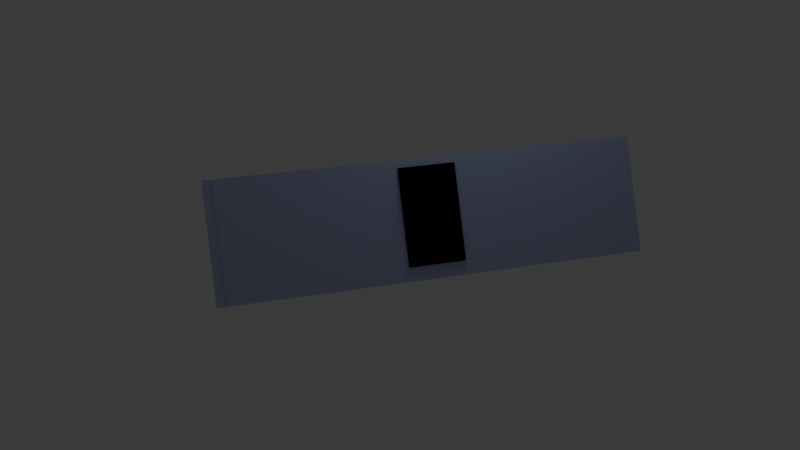 # Source: DevRoomwithroof2.blend  (saved by Blender 4.2.66; exported with 4.5.12 LTS)
import bpy
from mathutils import Matrix  # noqa: F401  (used for matrix-valued properties, if any)

bpy.ops.wm.read_factory_settings(use_empty=True)
scene = bpy.context.scene
scene.name = 'Scene'

# ---- collections
col_collection = bpy.data.collections.new('Collection'); scene.collection.children.link(col_collection)

# ---- materials (node trees are filled in below, after node groups)
mat_room = bpy.data.materials.new('Room')
mat_window_doorframe = bpy.data.materials.new('Window_doorframe')
mat_woodfloor = bpy.data.materials.new('Woodfloor')

# ---- material node trees
mat_room.use_nodes = True; mat_room.node_tree.nodes.clear()
_N = mat_room.node_tree.nodes; _L = mat_room.node_tree.links
n0 = _N.new('ShaderNodeBsdfPrincipled'); n0.name = 'Principled BSDF'; n0.location = (-298, 293)
n0.inputs[0].default_value = (0.4727, 0.5236, 0.8017, 1.0)
n1 = _N.new('ShaderNodeOutputMaterial'); n1.name = 'Material Output'; n1.location = (300, 300)
n2 = _N.new('ShaderNodeDisplacement'); n2.name = 'Displacement'; n2.location = (55, 200)
n2.inputs[2].default_value = 1.0
_L.new(n0.outputs[0], n1.inputs[0])
_L.new(n2.outputs[0], n1.inputs[2])
n1.is_active_output = True
mat_window_doorframe.use_nodes = True; mat_window_doorframe.node_tree.nodes.clear()
_N = mat_window_doorframe.node_tree.nodes; _L = mat_window_doorframe.node_tree.links
n0 = _N.new('ShaderNodeBsdfPrincipled'); n0.name = 'Principled BSDF'; n0.location = (10, 300)
n0.inputs[0].default_value = (0.0509, 0.02378, 0.01616, 1.0)
n1 = _N.new('ShaderNodeOutputMaterial'); n1.name = 'Material Output'; n1.location = (300, 300)
_L.new(n0.outputs[0], n1.inputs[0])
n1.is_active_output = True
mat_woodfloor.use_nodes = True; mat_woodfloor.node_tree.nodes.clear()
_N = mat_woodfloor.node_tree.nodes; _L = mat_woodfloor.node_tree.links
n0 = _N.new('ShaderNodeBsdfPrincipled'); n0.name = 'Principled BSDF'; n0.location = (10, 300)
n0.inputs[0].default_value = (0.2765, 0.1089, 0.009716, 1.0)
n1 = _N.new('ShaderNodeOutputMaterial'); n1.name = 'Material Output'; n1.location = (300, 300)
_L.new(n0.outputs[0], n1.inputs[0])
n1.is_active_output = True

# ---- world
world_world = bpy.data.worlds.new('World'); scene.world = world_world
world_world.use_nodes = True; world_world.node_tree.nodes.clear()
_N = world_world.node_tree.nodes; _L = world_world.node_tree.links
n0 = _N.new('ShaderNodeOutputWorld'); n0.name = 'World Output'; n0.location = (300, 300)
n1 = _N.new('ShaderNodeBackground'); n1.name = 'Background'; n1.location = (10, 300)
n1.inputs[0].default_value = (0.05088, 0.05088, 0.05088, 1.0)
_L.new(n1.outputs[0], n0.inputs[0])
n0.is_active_output = True
world_world.color = (0.05088, 0.05088, 0.05088)
world_world.sun_shadow_jitter_overblur = 0.0

# ---- cameras
cam_camera = bpy.data.cameras.new('Camera')
cam_camera.clip_end = 100.0
cam_camera.lens = 24.35
cam_camera.ortho_scale = 7.314

# ---- lights
light_light = bpy.data.lights.new('Light', 'POINT')
light_light.energy = 1000.0
light_light.shadow_soft_size = 1.811
light_spot = bpy.data.lights.new('Spot', 'SPOT')
light_spot.color = (1.0, 0.0, 0.009689)
light_spot.energy = 2283.0
light_spot.shadow_soft_size = 12.17
light_spot.spot_size = 0.4825

# ---- meshes
me_cube_001 = bpy.data.meshes.new('Cube.001')
me_cube_001.from_pydata([(-9.004, -6.069, 0.01589), (-9.004, -6.069, 0.4648), (-9.004, 8.584, 0.01589), (5.649, -6.069, 0.01589), (5.649, -6.069, 0.4648), (5.649, 8.584, 0.01589), (5.649, 8.584, 0.4648), (-9.004, -6.391, 0.01589), (-9.004, -6.391, 0.4648), (5.649, -6.391, 0.4648), (5.649, -6.391, 0.01589), (-9.347, 8.584, 0.01589), (-9.347, -6.069, 0.01589), (-9.347, -6.069, 0.4648), (-9.004, 8.963, 0.4648), (-9.004, 8.963, 0.01589), (5.649, 8.963, 0.01589), (5.649, 8.963, 0.4648), (5.955, 8.584, 0.4648), (5.955, 8.584, 0.01589), (5.955, -6.069, 0.01589), (5.955, -6.069, 0.4648), (5.649, 8.963, 4.165), (-9.004, -6.069, 4.165), (-9.347, 8.584, 4.165), (5.649, -6.391, 4.165), (5.649, 8.584, 4.165), (5.955, 8.584, 4.165), (5.955, -6.069, 4.165), (-9.347, 8.584, 0.4648), (-9.347, 8.584, 3.432), (-9.004, 8.584, 0.4648), (-9.004, 8.584, 3.432), (-9.004, 8.963, 3.432), (-9.348, 8.584, 0.4648), (-9.348, 8.584, 0.01589), (-9.348, 8.963, 0.4648), (-9.348, 8.963, 0.01589), (-9.004, 8.963, 4.165), (-9.348, 8.963, 4.165), (-9.348, 8.584, 4.165), (-9.004, -6.379, 0.01589), (-9.004, -6.379, 0.4648), (-9.347, -6.379, 0.01589), (-9.347, -6.379, 0.4648), (-9.347, -6.069, 4.165), (-9.004, -6.379, 4.165), (-9.347, -6.379, 4.165), (5.946, -6.069, 0.4648), (5.946, -6.069, 0.01589), (5.946, -6.391, 0.4648), (5.946, -6.391, 0.01589), (5.946, -6.391, 4.165), (5.946, -6.069, 4.165), (5.649, 8.946, 0.4648), (5.649, 8.946, 0.01589), (5.955, 8.946, 0.4648), (5.955, 8.946, 0.01589), (5.955, 8.946, 4.165), (5.649, 8.946, 4.165), (-9.347, 8.584, 4.312), (5.669, -6.069, 4.165), (5.669, 8.584, 4.165), (5.669, 8.584, 4.317), (-9.004, -6.391, 4.165), (5.649, -6.069, 4.165), (5.649, -6.391, 4.313), (-9.004, -6.391, 4.313), (5.955, 8.584, 4.312), (5.955, -6.069, 4.312), (-9.004, 8.584, 4.306), (5.649, 8.584, 4.312), (5.649, 8.963, 4.312), (-9.004, -6.379, 4.312), (-9.347, -6.379, 4.312), (-9.347, -6.069, 4.312), (-9.004, -6.069, 4.307), (-9.348, 8.963, 4.312), (-9.348, 8.584, 4.312), (-9.004, 8.963, 4.312), (5.955, 8.946, 4.312), (5.649, 8.946, 4.312), (5.946, -6.391, 4.312), (5.946, -6.069, 4.312), (5.669, -6.069, 4.323), (-9.004, -6.069, 4.312), (-9.004, 8.584, 4.165), (-9.004, 8.584, 4.312), (5.669, -6.069, 4.317), (-9.004, -6.069, 4.306), (5.649, -6.069, 4.313)], [], [(31, 2, 11, 29), (31, 6, 26, 86), (21, 18, 27, 28), (1, 0, 7, 8), (2, 5, 3, 0), (6, 31, 1, 4), (10, 9, 8, 7), (0, 3, 10, 7), (9, 4, 65, 25), (9, 10, 51, 50), (12, 13, 29, 11), (12, 0, 41, 43), (2, 31, 34, 35), (2, 0, 12, 11), (15, 14, 17, 16), (31, 14, 38, 86), (6, 5, 16, 17), (5, 2, 15, 16), (19, 18, 21, 20), (5, 6, 54, 55), (4, 3, 20, 21), (3, 5, 19, 20), (38, 86, 70, 79), (6, 17, 22, 26), (17, 14, 38, 22), (35, 34, 36, 37), (24, 45, 75, 60), (13, 1, 23, 45), (1, 31, 86, 23), (29, 13, 45, 24), (1, 8, 64, 23), (8, 9, 25, 64), (4, 1, 23, 65), (28, 27, 68, 69), (6, 4, 65, 26), (18, 6, 26, 27), (4, 21, 28, 65), (31, 29, 30, 32), (24, 30, 29), (86, 32, 30, 24), (31, 32, 86), (14, 31, 32, 33), (38, 33, 32, 86), (14, 33, 38), (15, 2, 35, 37), (14, 15, 37, 36), (34, 31, 86, 40), (14, 36, 39, 38), (36, 34, 40, 39), (41, 42, 44, 43), (0, 1, 42, 41), (13, 12, 43, 44), (46, 23, 76, 73), (42, 1, 23, 46), (44, 42, 46, 47), (13, 44, 47, 45), (49, 48, 50, 51), (3, 4, 48, 49), (10, 3, 49, 51), (50, 48, 53, 52), (52, 53, 83, 82), (48, 4, 65, 53), (9, 50, 52, 25), (55, 54, 56, 57), (19, 5, 55, 57), (18, 19, 57, 56), (18, 56, 58, 27), (58, 59, 81, 80), (54, 6, 26, 59), (56, 54, 59, 58), (76, 70, 60, 75), (86, 24, 60, 70), (61, 62, 63, 88), (70, 76, 23, 86), (86, 70, 63, 62), (65, 23, 76, 90), (90, 76, 67, 66), (64, 25, 66, 67), (23, 64, 67, 76), (25, 65, 90, 66), (71, 90, 69, 68), (26, 65, 90, 71), (27, 26, 71, 68), (65, 28, 69, 90), (70, 71, 72, 79), (22, 38, 79, 72), (26, 22, 72, 71), (70, 86, 87), (76, 75, 74, 73), (47, 46, 73, 74), (23, 45, 75, 76), (45, 47, 74, 75), (70, 79, 77, 78), (39, 40, 78, 77), (40, 86, 70, 78), (38, 39, 77, 79), (71, 68, 80, 81), (59, 26, 71, 81), (27, 58, 80, 68), (90, 66, 82, 83), (25, 52, 82, 66), (53, 65, 90, 83), (76, 23, 85), (61, 88, 84), (89, 23, 61, 88), (85, 23, 89), (88, 63, 70, 76), (26, 62, 61, 65, 23, 86), (88, 76, 90), (90, 88, 76, 89), (90, 76, 88, 89), (71, 70, 63)])
_uv = me_cube_001.uv_layers.new(name='UVMap')
_uv.uv.foreach_set('vector', [0.04909, 0.3605, 0.04909, 0.3313, 0.02679, 0.3313, 0.02679, 0.3605, 0.04909, 0.3605, 1.003, 0.3605, 1.003, 0.6015, 0.04909, 0.6015, 0.01753, 0.3605, 0.9718, 0.3605, 0.9718, 0.6015, 0.01753, 0.6015, 0.01753, 0.3605, 0.01753, 0.3313, -0.003455, 0.3313, -0.003455, 0.3605, 0.04909, 0.9718, 1.003, 0.9718, 1.003, 0.01753, 0.04909, 0.01753, 1.003, 0.9718, 0.04909, 0.9718, 0.04909, 0.01753, 1.003, 0.01753, 1.003, 0.3313, 1.003, 0.3605, 0.04909, 0.3605, 0.04909, 0.3313, 0.04909, 0.01753, 1.003, 0.01753, 1.003, -0.003455, 0.04909, -0.003455, -0.003455, 0.3605, 0.01753, 0.3605, 0.01753, 0.6015, -0.003455, 0.6015, 1.003, 0.3605, 1.003, 0.3313, 1.023, 0.3313, 1.023, 0.3605, 0.01753, 0.3313, 0.01753, 0.3605, 0.9718, 0.3605, 0.9718, 0.3313, 0.02679, 0.01753, 0.04909, 0.01753, 0.04909, -0.002644, 0.02679, -0.002644, 0.04909, 0.3313, 0.04909, 0.3605, 0.02671, 0.3605, 0.02671, 0.3313, 0.04909, 0.9718, 0.04909, 0.01753, 0.02679, 0.01753, 0.02679, 0.9718, 0.04909, 0.3313, 0.04909, 0.3605, 0.9988, 0.3605, 1.0, 0.3313, 0.9718, 0.3605, 0.9988, 0.3605, 0.9965, 0.6015, 0.9718, 0.6015, 0.9718, 0.3605, 0.9718, 0.3313, 1.0, 0.3313, 0.9988, 0.3605, 1.003, 0.9718, 0.04909, 0.9718, 0.04909, 0.9965, 1.003, 0.9965, 0.9718, 0.3313, 0.9718, 0.3605, 0.01753, 0.3605, 0.01753, 0.3313, 0.9718, 0.3313, 0.9718, 0.3605, 0.9954, 0.3605, 0.9954, 0.3313, 1.003, 0.3605, 1.003, 0.3313, 1.023, 0.3313, 1.023, 0.3605, 1.003, 0.01753, 1.003, 0.9718, 1.023, 0.9718, 1.023, 0.01753, 0.9965, 0.6015, 0.9718, 0.6015, 0.9718, 0.6107, 0.9965, 0.6111, 0.9718, 0.3605, 0.9988, 0.3605, 0.9965, 0.6015, 0.9718, 0.6015, 0.9988, 0.3605, 0.04909, 0.3605, 0.04909, 0.6015, 1.003, 0.6015, 0.9718, 0.3313, 0.9718, 0.3605, 0.9965, 0.3605, 0.9965, 0.3313, 0.9718, 0.6015, 0.01753, 0.6015, 0.01753, 0.6111, 0.9718, 0.6111, 0.02679, 0.3605, 0.04909, 0.3605, 0.04909, 0.6015, 0.02679, 0.6015, 0.01753, 0.3605, 0.9718, 0.3605, 0.9718, 0.6015, 0.01753, 0.6015, 0.9718, 0.3605, 0.01753, 0.3605, 0.01753, 0.6015, 0.9718, 0.6015, 0.01753, 0.3605, -0.003455, 0.3605, -0.003455, 0.6015, 0.01753, 0.6015, 0.04909, 0.3605, 1.003, 0.3605, 1.003, 0.6015, 0.04909, 0.6015, 1.003, 0.3605, 0.04909, 0.3605, 0.04909, 0.6015, 1.003, 0.6015, 0.01753, 0.6015, 0.9718, 0.6015, 0.9718, 0.6111, 0.01753, 0.6111, 0.9718, 0.3605, 0.01753, 0.3605, 0.01753, 0.6015, 0.9718, 0.6015, 1.023, 0.3605, 1.003, 0.3605, 1.003, 0.6015, 1.023, 0.6015, 1.003, 0.3605, 1.023, 0.3605, 1.023, 0.6015, 1.003, 0.6015, 0.04909, 0.3605, 0.02679, 0.3605, 0.02679, 0.5538, 0.04909, 0.5538, 0.02679, 0.9718, 0.02679, 0.9718, 0.02679, 0.9718, 0.04909, 0.6015, 0.04909, 0.5538, 0.02679, 0.5538, 0.02679, 0.6015, 0.04909, 0.9718, 0.04909, 0.9718, 0.04909, 0.9718, 0.9988, 0.3605, 0.9718, 0.3605, 0.9718, 0.5538, 0.9965, 0.5538, 0.9965, 0.6015, 0.9965, 0.5538, 0.9718, 0.5538, 0.9718, 0.6015, 0.04909, 0.9965, 0.04909, 0.9965, 0.04909, 0.9965, 0.04909, 0.9965, 0.04909, 0.9718, 0.02671, 0.9718, 0.02671, 0.9965, 0.04909, 0.3605, 0.04909, 0.3313, 0.02671, 0.3313, 0.02671, 0.3605, 0.02671, 0.3605, 0.04909, 0.3605, 0.04909, 0.6015, 0.02671, 0.6015, 0.04909, 0.3605, 0.02671, 0.3605, 0.02671, 0.6015, 0.04909, 0.6015, 0.9965, 0.3605, 0.9718, 0.3605, 0.9718, 0.6015, 0.9965, 0.6015, 0.04909, 0.3313, 0.04909, 0.3605, 0.02679, 0.3605, 0.02679, 0.3313, 0.01753, 0.3313, 0.01753, 0.3605, -0.002644, 0.3605, -0.002644, 0.3313, 0.01753, 0.3605, 0.01753, 0.3313, -0.002644, 0.3313, -0.002644, 0.3605, -0.002644, 0.6015, 0.01753, 0.6015, 0.01753, 0.6108, -0.002644, 0.6111, -0.002644, 0.3605, 0.01753, 0.3605, 0.01753, 0.6015, -0.002644, 0.6015, 0.02679, 0.3605, 0.04909, 0.3605, 0.04909, 0.6015, 0.02679, 0.6015, 0.01753, 0.3605, -0.002644, 0.3605, -0.002644, 0.6015, 0.01753, 0.6015, 0.01753, 0.3313, 0.01753, 0.3605, -0.003455, 0.3605, -0.003455, 0.3313, 1.003, 0.3313, 1.003, 0.3605, 1.023, 0.3605, 1.023, 0.3313, 1.003, -0.003455, 1.003, 0.01753, 1.023, 0.01753, 1.023, -0.003455, -0.003455, 0.3605, 0.01753, 0.3605, 0.01753, 0.6015, -0.003455, 0.6015, -0.003455, 0.6015, 0.01753, 0.6015, 0.01753, 0.6111, -0.003455, 0.6111, 1.023, 0.3605, 1.003, 0.3605, 1.003, 0.6015, 1.023, 0.6015, 1.003, 0.3605, 1.023, 0.3605, 1.023, 0.6015, 1.003, 0.6015, 1.003, 0.3313, 1.003, 0.3605, 1.023, 0.3605, 1.023, 0.3313, 1.023, 0.9718, 1.003, 0.9718, 1.003, 0.9954, 1.023, 0.9954, 0.9718, 0.3605, 0.9718, 0.3313, 0.9954, 0.3313, 0.9954, 0.3605, 0.9718, 0.3605, 0.9954, 0.3605, 0.9954, 0.6015, 0.9718, 0.6015, 1.023, 0.6015, 1.003, 0.6015, 1.003, 0.6111, 1.023, 0.6111, 0.9954, 0.3605, 0.9718, 0.3605, 0.9718, 0.6015, 0.9954, 0.6015, 1.023, 0.3605, 1.003, 0.3605, 1.003, 0.6015, 1.023, 0.6015, 0.04909, 0.01753, 0.04909, 0.9718, 0.02679, 0.9718, 0.02679, 0.01753, 0.04909, 0.6015, 0.02679, 0.6015, 0.02679, 0.6111, 0.04909, 0.6107, 0.01753, 0.6015, 0.9718, 0.6015, 0.9718, 0.6115, 0.01753, 0.6115, 0.9718, 0.6107, 0.01753, 0.6108, 0.01753, 0.6015, 0.9718, 0.6015, 0.04909, 0.6015, 0.04909, 0.6107, 1.005, 0.6115, 1.005, 0.6015, 1.003, 0.6015, 0.04909, 0.6015, 0.04909, 0.6108, 1.003, 0.6112, 1.003, 0.01753, 0.04909, 0.01753, 0.04909, -0.003455, 1.003, -0.003455, 0.04909, 0.6015, 1.003, 0.6015, 1.003, 0.6112, 0.04909, 0.6112, 0.01753, 0.6015, -0.003455, 0.6015, -0.003455, 0.6112, 0.01753, 0.6108, -0.003455, 0.6015, 0.01753, 0.6015, 0.01753, 0.6112, -0.003455, 0.6112, 1.003, 0.9718, 1.003, 0.01753, 1.023, 0.01753, 1.023, 0.9718, 0.9718, 0.6015, 0.01753, 0.6015, 0.01753, 0.6112, 0.9718, 0.6111, 1.023, 0.6015, 1.003, 0.6015, 1.003, 0.6111, 1.023, 0.6111, 1.003, 0.6015, 1.023, 0.6015, 1.023, 0.6111, 1.003, 0.6112, 0.04909, 0.9718, 1.003, 0.9718, 1.003, 0.9965, 0.04909, 0.9965, 1.003, 0.6015, 0.04909, 0.6015, 0.04909, 0.6111, 1.003, 0.6111, 0.9718, 0.6015, 0.9965, 0.6015, 0.9965, 0.6111, 0.9718, 0.6111, 0.04909, 0.9718, 0.04909, 0.9718, 0.04909, 0.9718, 0.04909, 0.01753, 0.02679, 0.01753, 0.02679, -0.002644, 0.04909, -0.002644, 0.02679, 0.6015, 0.04909, 0.6015, 0.04909, 0.6111, 0.02679, 0.6111, 0.04909, 0.6015, 0.02679, 0.6015, 0.02679, 0.6111, 0.04909, 0.6108, 0.01753, 0.6015, -0.002644, 0.6015, -0.002644, 0.6111, 0.01753, 0.6111, 0.04909, 0.9718, 0.04909, 0.9965, 0.02671, 0.9965, 0.02671, 0.9718, 0.9965, 0.6015, 0.9718, 0.6015, 0.9718, 0.6111, 0.9965, 0.6111, 0.02671, 0.6015, 0.04909, 0.6015, 0.04909, 0.6107, 0.02671, 0.6111, 0.04909, 0.6015, 0.02671, 0.6015, 0.02671, 0.6111, 0.04909, 0.6111, 1.003, 0.9718, 1.023, 0.9718, 1.023, 0.9954, 1.003, 0.9954, 0.9954, 0.6015, 0.9718, 0.6015, 0.9718, 0.6111, 0.9954, 0.6111, 0.9718, 0.6015, 0.9954, 0.6015, 0.9954, 0.6111, 0.9718, 0.6111, 1.003, 0.01753, 1.003, -0.003455, 1.023, -0.003455, 1.023, 0.01753, 1.003, 0.6015, 1.023, 0.6015, 1.023, 0.6111, 1.003, 0.6112, 1.023, 0.6015, 1.003, 0.6015, 1.003, 0.6112, 1.023, 0.6111, 0.04909, 0.01753, 0.04909, 0.01753, 0.04909, 0.01753, 1.005, 0.01753, 1.005, 0.01753, 1.005, 0.01753, 0.04909, 0.6107, 0.04909, 0.6015, 1.005, 0.6015, 1.005, 0.6115, 0.04909, 0.01753, 0.04909, 0.01753, 0.04909, 0.01753, 1.005, 0.01753, 1.005, 0.9718, 0.04909, 0.9718, 0.04909, 0.01753, 1.003, 0.9718, 1.005, 0.9718, 1.005, 0.01753, 1.003, 0.01753, 0.04909, 0.01753, 0.04909, 0.9718, 1.005, 0.6115, 0.04909, 0.6108, 1.003, 0.6112, 1.003, 0.6112, 1.005, 0.6115, 0.04909, 0.6108, 0.04909, 0.6107, 1.003, 0.6112, 0.04909, 0.6108, 1.005, 0.6115, 0.04909, 0.6107, 1.003, 0.6111, 0.04909, 0.6107, 1.005, 0.6115])
me_cube_001.materials.append(mat_room)
me_cube_001.update()
me_cube_005 = bpy.data.meshes.new('Cube.005')
me_cube_005.from_pydata([(-3.686, -6.441, 1.603), (-3.686, -6.441, 3.652), (-3.686, -5.967, 1.603), (-3.686, -5.967, 3.652), (0.3392, -6.441, 1.603), (0.3392, -6.441, 3.652), (0.3392, -5.967, 1.603), (0.3392, -5.967, 3.652), (-3.768, -6.441, 1.52), (-3.768, -6.441, 3.735), (-3.768, -5.967, 3.735), (-3.768, -5.967, 1.52), (0.4218, -5.967, 1.52), (0.4218, -5.967, 3.735), (0.4218, -6.441, 3.735), (0.4218, -6.441, 1.52), (-3.686, -6.441, 3.652), (-3.686, -5.967, 3.652), (-3.686, -6.441, 1.598), (-3.686, -5.967, 1.598), (-1.59, -6.121, 2.71), (-1.59, -6.121, 2.542), (-1.59, -6.288, 2.71), (-1.59, -6.288, 2.542), (-1.757, -6.121, 2.71), (-1.757, -6.121, 2.542), (-1.757, -6.288, 2.71), (-1.757, -6.288, 2.542), (-1.59, -6.288, 2.71), (-1.59, -6.121, 2.71), (-1.59, -6.121, 2.542), (-1.59, -6.288, 2.542), (-1.757, -6.288, 2.71), (-1.757, -6.288, 2.542), (-1.757, -6.121, 2.71), (-1.757, -6.121, 2.542), (0.3426, -6.288, 2.71), (0.3426, -6.121, 2.71), (0.3426, -6.121, 2.542), (0.3426, -6.288, 2.542), (-1.757, -6.288, 2.542), (-1.757, -6.288, 2.71), (-1.757, -6.121, 2.71), (-1.757, -6.121, 2.542), (-3.691, -6.288, 2.542), (-3.691, -6.288, 2.71), (-3.691, -6.121, 2.71), (-3.691, -6.121, 2.542), (-1.59, -6.288, 3.656), (-1.59, -6.121, 3.656), (-1.757, -6.288, 3.656), (-1.757, -6.121, 3.656), (-1.59, -6.121, 1.594), (-1.59, -6.288, 1.594), (-1.757, -6.288, 1.594), (-1.757, -6.121, 1.594)], [], [(8, 9, 10, 11), (3, 7, 5, 1), (12, 13, 14, 15), (11, 12, 15, 8), (13, 10, 9, 14), (0, 1, 9, 8), (3, 2, 11, 10), (2, 6, 12, 11), (7, 3, 10, 13), (6, 7, 13, 12), (5, 4, 15, 14), (4, 0, 8, 15), (1, 5, 14, 9), (6, 4, 5, 7), (6, 2, 0, 4), (3, 1, 16, 17), (17, 16, 18, 19), (24, 20, 29, 34), (22, 23, 27, 26), (20, 21, 30, 29), (24, 25, 21, 20), (23, 22, 28, 31), (27, 23, 31, 33), (30, 31, 39, 38), (35, 34, 42, 43), (28, 32, 50, 48), (35, 33, 54, 55), (26, 27, 33, 32), (22, 26, 32, 28), (21, 25, 35, 30), (25, 24, 34, 35), (37, 38, 39, 36), (28, 29, 37, 36), (31, 28, 36, 39), (29, 30, 38, 37), (40, 43, 47, 44), (34, 32, 41, 42), (33, 35, 43, 40), (32, 33, 40, 41), (45, 44, 47, 46), (41, 40, 44, 45), (43, 42, 46, 47), (42, 41, 45, 46), (48, 50, 51, 49), (29, 28, 48, 49), (32, 34, 51, 50), (34, 29, 49, 51), (54, 53, 52, 55), (31, 30, 52, 53), (30, 35, 55, 52), (33, 31, 53, 54)])
_uv = me_cube_005.uv_layers.new(name='UVMap')
_uv.uv.foreach_set('vector', [0.375, 0.0, 0.625, 0.0, 0.625, 0.25, 0.375, 0.25, 0.6157, 0.2549, 0.6157, 0.4951, 0.6157, 0.7549, 0.6157, 0.9951, 0.375, 0.5, 0.625, 0.5, 0.625, 0.75, 0.375, 0.75, 0.125, 0.5, 0.375, 0.5, 0.375, 0.75, 0.125, 0.75, 0.625, 0.5, 0.875, 0.5, 0.875, 0.75, 0.625, 0.75, 0.3843, 0.9951, 0.6157, 0.9951, 0.625, 1.0, 0.375, 1.0, 0.6157, 0.2549, 0.3843, 0.2549, 0.375, 0.25, 0.625, 0.25, 0.3843, 0.2549, 0.3843, 0.4951, 0.375, 0.5, 0.375, 0.25, 0.6157, 0.4951, 0.6157, 0.2549, 0.625, 0.25, 0.625, 0.5, 0.3843, 0.4951, 0.6157, 0.4951, 0.625, 0.5, 0.375, 0.5, 0.6157, 0.7549, 0.3843, 0.7549, 0.375, 0.75, 0.625, 0.75, 0.3843, 0.7549, 0.3843, 0.9951, 0.375, 1.0, 0.375, 0.75, 0.6157, 0.9951, 0.6157, 0.7549, 0.625, 0.75, 0.625, 1.0, 0.3843, 0.4951, 0.3843, 0.7549, 0.6157, 0.7549, 0.6157, 0.4951, 0.3843, 0.4951, 0.3843, 0.2549, 0.3843, 0.9951, 0.3843, 0.7549, 0.6157, 0.2549, 0.6157, 0.9951, 0.6157, 0.9951, 0.6157, 0.2549, 0.6157, 0.2549, 0.6157, 0.9951, 0.6157, 0.9951, 0.6157, 0.2549, 0.375, 0.75, 0.375, 1.0, 0.375, 1.0, 0.375, 0.75, 0.375, 0.25, 0.625, 0.25, 0.625, 0.5, 0.375, 0.5, 0.375, 1.0, 0.625, 1.0, 0.625, 1.0, 0.375, 1.0, 0.375, 0.75, 0.625, 0.75, 0.625, 1.0, 0.375, 1.0, 0.625, 0.25, 0.375, 0.25, 0.375, 0.25, 0.625, 0.25, 0.625, 0.5, 0.625, 0.25, 0.625, 0.25, 0.625, 0.5, 0.875, 0.75, 0.875, 0.5, 0.875, 0.5, 0.875, 0.75, 0.625, 0.75, 0.375, 0.75, 0.375, 0.75, 0.625, 0.75, 0.375, 0.25, 0.375, 0.5, 0.375, 0.5, 0.375, 0.25, 0.625, 0.75, 0.625, 0.5, 0.625, 0.5, 0.625, 0.75, 0.375, 0.5, 0.625, 0.5, 0.625, 0.5, 0.375, 0.5, 0.375, 0.25, 0.375, 0.5, 0.375, 0.5, 0.375, 0.25, 0.625, 1.0, 0.625, 0.75, 0.625, 0.75, 0.625, 1.0, 0.625, 0.75, 0.375, 0.75, 0.375, 0.75, 0.625, 0.75, 0.375, 0.0, 0.625, 0.0, 0.625, 0.25, 0.375, 0.25, 0.125, 0.5, 0.125, 0.75, 0.125, 0.75, 0.125, 0.5, 0.625, 0.25, 0.375, 0.25, 0.375, 0.25, 0.625, 0.25, 0.375, 1.0, 0.625, 1.0, 0.625, 1.0, 0.375, 1.0, 0.625, 0.5, 0.625, 0.75, 0.625, 0.75, 0.625, 0.5, 0.375, 0.75, 0.375, 0.5, 0.375, 0.5, 0.375, 0.75, 0.625, 0.5, 0.625, 0.75, 0.625, 0.75, 0.625, 0.5, 0.375, 0.5, 0.625, 0.5, 0.625, 0.5, 0.375, 0.5, 0.375, 0.5, 0.625, 0.5, 0.625, 0.75, 0.375, 0.75, 0.375, 0.5, 0.625, 0.5, 0.625, 0.5, 0.375, 0.5, 0.625, 0.75, 0.375, 0.75, 0.375, 0.75, 0.625, 0.75, 0.375, 0.75, 0.375, 0.5, 0.375, 0.5, 0.375, 0.75, 0.125, 0.5, 0.375, 0.5, 0.375, 0.75, 0.125, 0.75, 0.125, 0.75, 0.125, 0.5, 0.125, 0.5, 0.125, 0.75, 0.375, 0.5, 0.375, 0.75, 0.375, 0.75, 0.375, 0.5, 0.375, 0.75, 0.375, 1.0, 0.375, 1.0, 0.375, 0.75, 0.625, 0.5, 0.875, 0.5, 0.875, 0.75, 0.625, 0.75, 0.875, 0.5, 0.875, 0.75, 0.875, 0.75, 0.875, 0.5, 0.625, 1.0, 0.625, 0.75, 0.625, 0.75, 0.625, 1.0, 0.625, 0.5, 0.625, 0.25, 0.625, 0.25, 0.625, 0.5])
me_cube_005.materials.append(mat_window_doorframe)
me_cube_005.update()
me_cube_009 = bpy.data.meshes.new('Cube.009')
me_cube_009.from_pydata([(-9.279, -6.092, 0.4571), (-9.279, -5.498, 0.4571), (5.727, -6.092, 0.4571), (5.727, -5.498, 0.4571), (-9.279, -6.092, 0.4883), (-9.279, -6.072, 0.5086), (-9.279, -5.519, 0.5086), (-9.279, -5.498, 0.4883), (5.727, -6.072, 0.5086), (5.727, -6.092, 0.4883), (5.727, -5.498, 0.4883), (5.727, -5.519, 0.5086)], [], [(11, 6, 5, 8), (3, 10, 11, 8, 9, 2), (0, 4, 5, 6, 7, 1), (1, 3, 2, 0), (1, 7, 10, 3), (6, 11, 10, 7), (8, 5, 4, 9), (2, 9, 4, 0)])
_uv = me_cube_009.uv_layers.new(name='UVMap')
_uv.uv.foreach_set('vector', [0.625, 0.5086, 0.875, 0.5086, 0.875, 0.7414, 0.625, 0.7414, 0.375, 0.5, 0.5262, 0.5, 0.625, 0.5086, 0.625, 0.7414, 0.5262, 0.75, 0.375, 0.75, 0.375, 0.0, 0.5262, 0.0, 0.625, 0.008569, 0.625, 0.2414, 0.5262, 0.25, 0.375, 0.25, 0.125, 0.5, 0.375, 0.5, 0.375, 0.75, 0.125, 0.75, 0.375, 0.25, 0.5262, 0.25, 0.5262, 0.5, 0.375, 0.5, 0.625, 0.25, 0.625, 0.5, 0.5262, 0.5, 0.5262, 0.25, 0.625, 0.75, 0.625, 1.0, 0.5262, 1.0, 0.5262, 0.75, 0.375, 0.75, 0.5262, 0.75, 0.5262, 1.0, 0.375, 1.0])
me_cube_009.materials.append(mat_woodfloor)
me_cube_009.update()
me_cube = bpy.data.meshes.new('Cube')
me_cube.from_pydata([(-1.0, -1.0, 0.0), (-1.0, -1.0, 4.0), (-1.0, 1.0, 0.0), (-1.0, 1.0, 4.0), (1.0, -1.0, 0.0), (1.0, -1.0, 4.0), (1.0, 1.0, 0.0), (1.0, 1.0, 4.0)], [], [(0, 1, 3, 2), (2, 3, 7, 6), (6, 7, 5, 4), (4, 5, 1, 0), (2, 6, 4, 0), (7, 3, 1, 5)])
_uv = me_cube.uv_layers.new(name='UVMap')
_uv.uv.foreach_set('vector', [0.375, 0.0, 0.625, 0.0, 0.625, 0.25, 0.375, 0.25, 0.375, 0.25, 0.625, 0.25, 0.625, 0.5, 0.375, 0.5, 0.375, 0.5, 0.625, 0.5, 0.625, 0.75, 0.375, 0.75, 0.375, 0.75, 0.625, 0.75, 0.625, 1.0, 0.375, 1.0, 0.125, 0.5, 0.375, 0.5, 0.375, 0.75, 0.125, 0.75, 0.625, 0.5, 0.875, 0.5, 0.875, 0.75, 0.625, 0.75])
me_cube.update()
me_cube_003 = bpy.data.meshes.new('Cube.003')
me_cube_003.from_pydata([(5.573, 0.2804, 0.6127), (5.573, 0.2804, 3.939), (5.573, 2.221, 0.6127), (5.573, 2.221, 3.939), (6.012, 0.2804, 0.6127), (6.012, 0.2804, 3.939), (6.012, 2.221, 0.6127), (6.012, 2.221, 3.939), (5.573, 2.27, 0.529), (5.573, 0.2315, 0.529), (5.573, 0.2315, 4.023), (5.573, 2.27, 4.023), (6.012, 2.27, 4.023), (6.012, 2.27, 0.529), (6.012, 0.2315, 0.529), (6.012, 0.2315, 4.023), (5.573, 0.2761, 3.939), (6.012, 0.2761, 3.939), (5.573, 0.2761, 0.6137), (6.012, 0.2761, 0.6137)], [], [(8, 11, 12, 13), (14, 15, 10, 9), (8, 13, 14, 9), (12, 11, 10, 15), (0, 2, 8, 9), (1, 0, 9, 10), (3, 1, 10, 11), (2, 3, 11, 8), (7, 6, 13, 12), (6, 4, 14, 13), (5, 7, 12, 15), (4, 5, 15, 14), (4, 6, 2, 0), (6, 7, 3, 2), (3, 7, 17, 16), (16, 17, 19, 18)])
_uv = me_cube_003.uv_layers.new(name='UVMap')
_uv.uv.foreach_set('vector', [0.375, 0.25, 0.625, 0.25, 0.625, 0.5, 0.375, 0.5, 0.375, 0.75, 0.625, 0.75, 0.625, 1.0, 0.375, 1.0, 0.125, 0.5, 0.375, 0.5, 0.375, 0.75, 0.125, 0.75, 0.625, 0.5, 0.875, 0.5, 0.875, 0.75, 0.625, 0.75, 0.381, 0.005991, 0.381, 0.244, 0.375, 0.25, 0.375, 0.0, 0.619, 0.005991, 0.381, 0.005991, 0.375, 0.0, 0.625, 0.0, 0.619, 0.244, 0.619, 0.005991, 0.625, 0.0, 0.625, 0.25, 0.381, 0.244, 0.619, 0.244, 0.625, 0.25, 0.375, 0.25, 0.619, 0.506, 0.381, 0.506, 0.375, 0.5, 0.625, 0.5, 0.381, 0.506, 0.381, 0.744, 0.375, 0.75, 0.375, 0.5, 0.619, 0.744, 0.619, 0.506, 0.625, 0.5, 0.625, 0.75, 0.381, 0.744, 0.619, 0.744, 0.625, 0.75, 0.375, 0.75, 0.381, 0.744, 0.381, 0.506, 0.381, 0.244, 0.381, 0.005991, 0.381, 0.506, 0.619, 0.506, 0.619, 0.244, 0.381, 0.244, 0.619, 0.244, 0.619, 0.506, 0.619, 0.506, 0.619, 0.244, 0.619, 0.244, 0.619, 0.506, 0.619, 0.506, 0.619, 0.244])
me_cube_003.materials.append(mat_window_doorframe)
me_cube_003.update()

# ---- objects
ob_light = bpy.data.objects.new('Light', light_light)
ob_camera = bpy.data.objects.new('Camera', cam_camera)
ob_room = bpy.data.objects.new('Room', me_cube_001)
ob_window = bpy.data.objects.new('Window', me_cube_005)
ob_woodfloor = bpy.data.objects.new('Woodfloor', me_cube_009)
ob_spot = bpy.data.objects.new('Spot', light_spot)
ob_cube = bpy.data.objects.new('Cube', me_cube)
ob_doorframe = bpy.data.objects.new('Doorframe', me_cube_003)

# ---- transforms, parenting, visibility, modifiers, constraints
ob_light.location = (6.867, 3.357, 12.34)
ob_light.rotation_euler = (0.6503, 0.05522, 1.866)
ob_light.scale = (2.095, 2.095, 2.095)
ob_light.lock_rotations_4d = False
ob_light.empty_display_type = 'ARROWS'
ob_light.color = (0.0, 0.0, 0.0, 0.0)
ob_light.lineart.crease_threshold = 0.0
ob_camera.location = (24.72, -2.478, 2.212)
ob_camera.rotation_euler = (1.562, 0.1195, -4.849)
ob_camera.scale = (11.36, 1.698, 1.853)
ob_camera.lock_rotations_4d = False
ob_camera.empty_display_type = 'ARROWS'
ob_camera.color = (0.0, 0.0, 0.0, 0.0)
ob_camera.display_type = 'WIRE'
ob_camera.lineart.crease_threshold = 0.0
ob_room.location = (0.0, 0.0, 0.0)
_m = ob_room.modifiers.new('Boolean.001', 'BOOLEAN')
_m.object = ob_window
_m.operation = 'UNION'
_m = ob_room.modifiers.new('Boolean', 'BOOLEAN')
_m.object = ob_doorframe
_m.operation = 'UNION'
ob_window.location = (0.0, 0.0, 0.0)
ob_woodfloor.location = (0.0, 0.0, 0.0)
_m = ob_woodfloor.modifiers.new('Array', 'ARRAY')
_m.count = 25
_m.relative_offset_displace = (0.0, 1.01, 0.0)
ob_spot.location = (0.0, 0.0, 9.54)
ob_cube.location = (0.0, 0.0, 0.0)
ob_doorframe.location = (0.0, 0.0, 0.0)

# ---- collection membership
col_collection.objects.link(ob_light)
col_collection.objects.link(ob_camera)
col_collection.objects.link(ob_room)
col_collection.objects.link(ob_window)
col_collection.objects.link(ob_woodfloor)
col_collection.objects.link(ob_spot)
col_collection.objects.link(ob_cube)
col_collection.objects.link(ob_doorframe)

# ---- scene / render settings (as saved in the file)
scene.camera = ob_camera
scene.frame_start = 1; scene.frame_end = 250; scene.frame_set(128)
scene.render.engine = 'BLENDER_EEVEE_NEXT'
bpy.context.view_layer.update()
